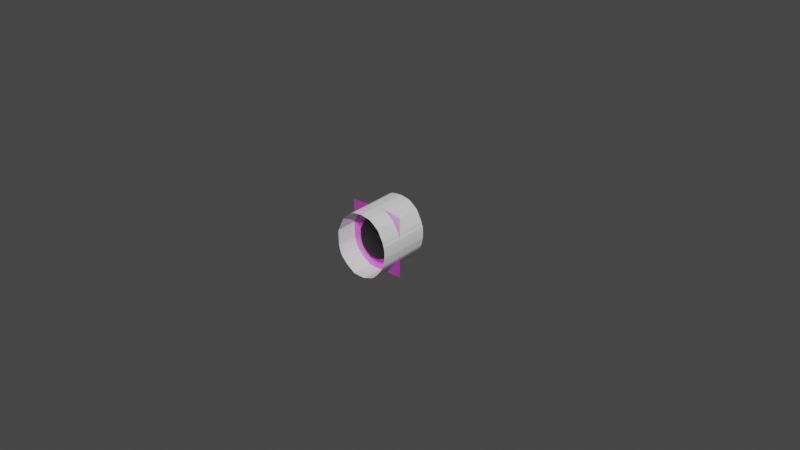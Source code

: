 # Source: eye_shape_2.blend  (saved by Blender 3.4.6; exported with 4.5.12 LTS)
import bpy
from mathutils import Matrix  # noqa: F401  (used for matrix-valued properties, if any)

bpy.ops.wm.read_factory_settings(use_empty=True)
scene = bpy.context.scene
scene.name = 'Scene'

# ---- images (referenced by path relative to the original .blend; pixels are not part of the script)
import os
ASSET_DIR = os.environ.get("B2B_ASSET_DIR", "")  # directory of the original .blend (textures are referenced by path, not embedded)
HERE = os.path.dirname(os.path.abspath(__file__))  # packed textures are extracted next to this script under _unpacked/

def load_image(name, relpath, width, height, colorspace="sRGB"):
    """Load a texture the original file referenced (path relative to the .blend, or extracted next to this script)."""
    p = next((c for c in (os.path.join(HERE, relpath), os.path.join(ASSET_DIR, relpath)) if relpath and os.path.exists(c)), "")
    if p:
        img = bpy.data.images.load(p, check_existing=True)
        img.name = name
    else:  # same state as the original file: an image datablock whose file is absent (Cycles renders it pink)
        img = bpy.data.images.new(name, width, height)
        img.source = "FILE"
        img.filepath = "//" + (relpath or name)
    img.colorspace_settings.name = colorspace
    return img
img_eye_shape_2_png = load_image('eye_shape_2.png', 'eye_shape_2.png', 1024, 1024, 'sRGB')

# ---- materials (node trees are filled in below, after node groups)
mat_eye_shape_2 = bpy.data.materials.new('eye_shape_2')
mat_eye_shape_2.surface_render_method = 'BLENDED'
mat_eye_shape_2.blend_method = 'BLEND'
mat_black = bpy.data.materials.new('Black')
mat_black.use_transparent_shadow = False

# ---- node groups
ng_auto_smooth = bpy.data.node_groups.new('Auto Smooth', 'GeometryNodeTree')
_s = ng_auto_smooth.interface.new_socket(name='Geometry', in_out='OUTPUT', socket_type='NodeSocketGeometry')
_s = ng_auto_smooth.interface.new_socket(name='Geometry', in_out='INPUT', socket_type='NodeSocketGeometry')
_s = ng_auto_smooth.interface.new_socket(name='Angle', in_out='INPUT', socket_type='NodeSocketFloat')
_s.subtype = 'ANGLE'
_s.min_value = 0.0
_s.max_value = 3.142
ng_auto_smooth.is_modifier = True
_N = ng_auto_smooth.nodes; _L = ng_auto_smooth.links
n0 = _N.new('NodeGroupOutput'); n0.name = 'Group Output'; n0.location = (480, -100)
n1 = _N.new('NodeGroupInput'); n1.name = 'Group Input'; n1.location = (-420, -300)
n2 = _N.new('NodeGroupInput'); n2.name = 'Group Input.001'; n2.location = (-60, -100)
n3 = _N.new('GeometryNodeSetShadeSmooth'); n3.name = 'Set Shade Smooth'; n3.location = (120, -100)
n3.domain = 'EDGE'
n4 = _N.new('GeometryNodeSetShadeSmooth'); n4.name = 'Set Shade Smooth.001'; n4.location = (300, -100)
n5 = _N.new('GeometryNodeInputMeshEdgeAngle'); n5.name = 'Edge Angle'; n5.location = (-420, -220)
n6 = _N.new('GeometryNodeInputEdgeSmooth'); n6.name = 'Is Edge Smooth'; n6.location = (-60, -160)
n7 = _N.new('GeometryNodeInputShadeSmooth'); n7.name = 'Is Face Smooth'; n7.location = (-240, -340)
n8 = _N.new('FunctionNodeBooleanMath'); n8.name = 'Boolean Math'; n8.location = (-60, -220)
n9 = _N.new('FunctionNodeCompare'); n9.name = 'Compare'; n9.location = (-240, -180)
n9.operation = 'LESS_EQUAL'
_L.new(n5.outputs[0], n9.inputs[0])
_L.new(n4.outputs[0], n0.inputs[0])
_L.new(n1.outputs[1], n9.inputs[1])
_L.new(n9.outputs[0], n8.inputs[0])
_L.new(n7.outputs[0], n8.inputs[1])
_L.new(n2.outputs[0], n3.inputs[0])
_L.new(n6.outputs[0], n3.inputs[1])
_L.new(n3.outputs[0], n4.inputs[0])
_L.new(n8.outputs[0], n3.inputs[2])
n0.is_active_output = True

# ---- material node trees
mat_eye_shape_2.use_nodes = True; mat_eye_shape_2.node_tree.nodes.clear()
_N = mat_eye_shape_2.node_tree.nodes; _L = mat_eye_shape_2.node_tree.links
n0 = _N.new('ShaderNodeOutputMaterial'); n0.name = 'Material Output'; n0.location = (300, 300)
n1 = _N.new('ShaderNodeTexImage'); n1.name = 'Image Texture'; n1.location = (-200, 300)
n1.image = img_eye_shape_2_png
n1.extension = 'CLIP'
n2 = _N.new('ShaderNodeBsdfPrincipled'); n2.name = 'Principled BSDF'; n2.location = (0, 300)
n2.distribution = 'GGX'
n2.subsurface_method = 'RANDOM_WALK_SKIN'
n2.inputs[3].default_value = 1.45
n2.inputs[27].default_value = (0.0, 0.0, 0.0, 1.0)
n2.inputs[28].default_value = 1.0
_L.new(n1.outputs[0], n2.inputs[0])
_L.new(n1.outputs[1], n2.inputs[4])
_L.new(n2.outputs[0], n0.inputs[0])
n0.is_active_output = True
mat_black.use_nodes = True; mat_black.node_tree.nodes.clear()
_N = mat_black.node_tree.nodes; _L = mat_black.node_tree.links
n0 = _N.new('ShaderNodeBsdfPrincipled'); n0.name = 'Principled BSDF'; n0.location = (10, 300)
n0.distribution = 'GGX'
n0.subsurface_method = 'RANDOM_WALK_SKIN'
n0.inputs[0].default_value = (0.0, 0.0, 0.0, 1.0)
n0.inputs[3].default_value = 1.45
n0.inputs[27].default_value = (0.0, 0.0, 0.0, 1.0)
n0.inputs[28].default_value = 1.0
n1 = _N.new('ShaderNodeOutputMaterial'); n1.name = 'Material Output'; n1.location = (300, 300)
_L.new(n0.outputs[0], n1.inputs[0])
n1.is_active_output = True

# ---- world
world_world = bpy.data.worlds.new('World'); scene.world = world_world
world_world.use_nodes = True; world_world.node_tree.nodes.clear()
_N = world_world.node_tree.nodes; _L = world_world.node_tree.links
n0 = _N.new('ShaderNodeOutputWorld'); n0.name = 'World Output'; n0.location = (300, 300)
n1 = _N.new('ShaderNodeBackground'); n1.name = 'Background'; n1.location = (10, 300)
n1.inputs[0].default_value = (0.05088, 0.05088, 0.05088, 1.0)
_L.new(n1.outputs[0], n0.inputs[0])
n0.is_active_output = True
world_world.color = (0.05088, 0.05088, 0.05088)
world_world.use_sun_shadow = False
world_world.sun_shadow_jitter_overblur = 0.0

# ---- meshes
me_eye_shape_2 = bpy.data.meshes.new('eye_shape_2')
me_eye_shape_2.from_pydata([(-0.166, -0.1917, 0.0), (0.166, -0.1917, 0.0), (-0.166, 0.1917, 0.0), (0.166, 0.1917, 0.0)], [], [(0, 1, 3, 2)])
_uv = me_eye_shape_2.uv_layers.new(name='UVMap')
_uv.uv.foreach_set('vector', [0.0, 0.0, 1.0, 0.0, 1.0, 1.0, 0.0, 1.0])
me_eye_shape_2.materials.append(mat_eye_shape_2)
me_eye_shape_2.update()
me_mesh = bpy.data.meshes.new('Mesh')
me_mesh.from_pydata([(0.165, 0.2, 0.04766), (0.1664, 0.2, 0.03855), (0.1677, 0.2, 0.02439), (0.1683, 0.2, 0.01326), (0.1683, 0.2, 0.004076), (0.1683, 0.2, -0.005101), (0.1683, 0.2, -0.01426), (0.1672, 0.2, -0.0268), (0.1655, 0.2, -0.0354), (0.1638, 0.2, -0.04401), (0.162, 0.2, -0.05261), (0.159, 0.2, -0.06714), (0.1553, 0.2, -0.07832), (0.1514, 0.2, -0.08569), (0.1469, 0.2, -0.09408), (0.1418, 0.2, -0.1012), (0.1332, 0.2, -0.1135), (0.1265, 0.2, -0.1228), (0.1191, 0.2, -0.1325), (0.1134, 0.2, -0.1391), (0.1074, 0.2, -0.1457), (0.1015, 0.2, -0.1522), (0.09543, 0.2, -0.1587), (0.08835, 0.2, -0.1637), (0.0802, 0.2, -0.1686), (0.07293, 0.2, -0.1723), (0.06532, 0.2, -0.1754), (0.05605, 0.2, -0.1784), (0.0467, 0.2, -0.1814), (0.03731, 0.2, -0.1844), (0.02915, 0.2, -0.1875), (0.01607, 0.2, -0.1905), (0.002963, 0.2, -0.1902), (-0.008248, 0.2, -0.1899), (-0.01782, 0.2, -0.1897), (-0.02852, 0.2, -0.1885), (-0.04494, 0.2, -0.187), (-0.05478, 0.2, -0.1856), (-0.06324, 0.2, -0.1791), (-0.07068, 0.2, -0.1738), (-0.07812, 0.2, -0.1688), (-0.08786, 0.2, -0.1619), (-0.09453, 0.2, -0.1571), (-0.1039, 0.2, -0.1501), (-0.1154, 0.2, -0.1384), (-0.1212, 0.2, -0.1321), (-0.1294, 0.2, -0.1231), (-0.1402, 0.2, -0.1114), (-0.1481, 0.2, -0.09937), (-0.1536, 0.2, -0.08453), (-0.1566, 0.2, -0.07655), (-0.1595, 0.2, -0.06856), (-0.1636, 0.2, -0.05292), (-0.1647, 0.2, -0.04156), (-0.165, 0.2, -0.03198), (-0.1654, 0.2, -0.02241), (-0.1658, 0.2, -0.01096), (-0.1661, 0.2, -0.001304), (-0.1662, 0.2, 0.006798), (-0.1663, 0.2, 0.01692), (-0.1663, 0.2, 0.02759), (-0.1663, 0.2, 0.03586), (-0.1654, 0.2, 0.04809), (-0.1621, 0.2, 0.05612), (-0.1581, 0.2, 0.06376), (-0.1536, 0.2, 0.0728), (-0.1501, 0.2, 0.08068), (-0.1465, 0.2, 0.08855), (-0.143, 0.2, 0.09643), (-0.1389, 0.2, 0.1056), (-0.1354, 0.2, 0.1135), (-0.1319, 0.2, 0.1214), (-0.1278, 0.2, 0.1306), (-0.1221, 0.2, 0.1366), (-0.1157, 0.2, 0.1425), (-0.1093, 0.2, 0.1484), (-0.1017, 0.2, 0.1555), (-0.09276, 0.2, 0.1637), (-0.08383, 0.2, 0.172), (-0.07567, 0.2, 0.1779), (-0.06866, 0.2, 0.1823), (-0.06035, 0.2, 0.1863), (-0.05216, 0.2, 0.1891), (-0.0376, 0.2, 0.1915), (-0.02864, 0.2, 0.1925), (-0.01819, 0.2, 0.1936), (-0.009283, 0.2, 0.1945), (-0.0004863, 0.2, 0.1952), (0.007965, 0.2, 0.1952), (0.02347, 0.2, 0.1926), (0.03892, 0.2, 0.1898), (0.05321, 0.2, 0.1872), (0.06116, 0.2, 0.1847), (0.07106, 0.2, 0.1804), (0.0787, 0.2, 0.1755), (0.0865, 0.2, 0.1695), (0.09324, 0.2, 0.1641), (0.1, 0.2, 0.1587), (0.1068, 0.2, 0.1533), (0.1147, 0.2, 0.1469), (0.1214, 0.2, 0.1414), (0.1261, 0.2, 0.1329), (0.1309, 0.2, 0.1244), (0.1348, 0.2, 0.1172), (0.1387, 0.2, 0.11), (0.1439, 0.2, 0.1), (0.1483, 0.2, 0.09155), (0.1534, 0.2, 0.08074), (0.1569, 0.2, 0.07279), (0.1604, 0.2, 0.05862), (0.165, -0.1324, 0.04766), (0.1664, -0.1324, 0.03855), (0.1677, -0.1324, 0.02439), (0.1683, -0.1324, 0.01326), (0.1683, -0.1324, 0.004076), (0.1683, -0.1324, -0.005101), (0.1683, -0.1324, -0.01426), (0.1672, -0.1324, -0.0268), (0.1655, -0.1324, -0.0354), (0.1638, -0.1324, -0.04401), (0.162, -0.1324, -0.05261), (0.159, -0.1324, -0.06714), (0.1553, -0.1324, -0.07832), (0.1514, -0.1324, -0.08569), (0.1469, -0.1324, -0.09408), (0.1418, -0.1324, -0.1012), (0.1332, -0.1324, -0.1135), (0.1265, -0.1324, -0.1228), (0.1191, -0.1324, -0.1325), (0.1134, -0.1324, -0.1391), (0.1074, -0.1324, -0.1457), (0.1015, -0.1324, -0.1522), (0.09543, -0.1324, -0.1587), (0.08835, -0.1324, -0.1637), (0.0802, -0.1324, -0.1686), (0.07293, -0.1324, -0.1723), (0.06532, -0.1324, -0.1754), (0.05605, -0.1324, -0.1784), (0.0467, -0.1324, -0.1814), (0.03731, -0.1324, -0.1844), (0.02915, -0.1324, -0.1875), (0.01607, -0.1324, -0.1905), (0.002963, -0.1324, -0.1902), (-0.008248, -0.1324, -0.1899), (-0.01782, -0.1324, -0.1897), (-0.02852, -0.1324, -0.1885), (-0.04494, -0.1324, -0.187), (-0.05478, -0.1324, -0.1856), (-0.06324, -0.1324, -0.1791), (-0.07068, -0.1324, -0.1738), (-0.07812, -0.1324, -0.1688), (-0.08786, -0.1324, -0.1619), (-0.09453, -0.1324, -0.1571), (-0.1039, -0.1324, -0.1501), (-0.1154, -0.1324, -0.1384), (-0.1212, -0.1324, -0.1321), (-0.1294, -0.1324, -0.1231), (-0.1402, -0.1324, -0.1114), (-0.1481, -0.1324, -0.09937), (-0.1536, -0.1324, -0.08453), (-0.1566, -0.1324, -0.07655), (-0.1595, -0.1324, -0.06856), (-0.1636, -0.1324, -0.05292), (-0.1647, -0.1324, -0.04156), (-0.165, -0.1324, -0.03198), (-0.1654, -0.1324, -0.02241), (-0.1658, -0.1324, -0.01096), (-0.1661, -0.1324, -0.001304), (-0.1662, -0.1324, 0.006798), (-0.1663, -0.1324, 0.01692), (-0.1663, -0.1324, 0.02759), (-0.1663, -0.1324, 0.03586), (-0.1654, -0.1324, 0.04809), (-0.1621, -0.1324, 0.05612), (-0.1581, -0.1324, 0.06376), (-0.1536, -0.1324, 0.0728), (-0.1501, -0.1324, 0.08068), (-0.1465, -0.1324, 0.08855), (-0.143, -0.1324, 0.09643), (-0.1389, -0.1324, 0.1056), (-0.1354, -0.1324, 0.1135), (-0.1319, -0.1324, 0.1214), (-0.1278, -0.1324, 0.1306), (-0.1221, -0.1324, 0.1366), (-0.1157, -0.1324, 0.1425), (-0.1093, -0.1324, 0.1484), (-0.1017, -0.1324, 0.1555), (-0.09276, -0.1324, 0.1637), (-0.08383, -0.1324, 0.172), (-0.07567, -0.1324, 0.1779), (-0.06866, -0.1324, 0.1823), (-0.06035, -0.1324, 0.1863), (-0.05216, -0.1324, 0.1891), (-0.0376, -0.1324, 0.1915), (-0.02864, -0.1324, 0.1925), (-0.01819, -0.1324, 0.1936), (-0.009283, -0.1324, 0.1945), (-0.0004863, -0.1324, 0.1952), (0.007965, -0.1324, 0.1952), (0.02347, -0.1324, 0.1926), (0.03892, -0.1324, 0.1898), (0.05321, -0.1324, 0.1872), (0.06116, -0.1324, 0.1847), (0.07106, -0.1324, 0.1804), (0.0787, -0.1324, 0.1755), (0.0865, -0.1324, 0.1695), (0.09324, -0.1324, 0.1641), (0.1, -0.1324, 0.1587), (0.1068, -0.1324, 0.1533), (0.1147, -0.1324, 0.1469), (0.1214, -0.1324, 0.1414), (0.1261, -0.1324, 0.1329), (0.1309, -0.1324, 0.1244), (0.1348, -0.1324, 0.1172), (0.1387, -0.1324, 0.11), (0.1439, -0.1324, 0.1), (0.1483, -0.1324, 0.09155), (0.1534, -0.1324, 0.08074), (0.1569, -0.1324, 0.07279), (0.1604, -0.1324, 0.05862)], [], [(18, 19, 129, 128), (70, 71, 181, 180), (19, 20, 130, 129), (71, 72, 182, 181), (20, 21, 131, 130), (72, 73, 183, 182), (21, 22, 132, 131), (73, 74, 184, 183), (22, 23, 133, 132), (74, 75, 185, 184), (23, 24, 134, 133), (75, 76, 186, 185), (24, 25, 135, 134), (76, 77, 187, 186), (25, 26, 136, 135), (77, 78, 188, 187), (26, 27, 137, 136), (78, 79, 189, 188), (27, 28, 138, 137), (79, 80, 190, 189), (28, 29, 139, 138), (80, 81, 191, 190), (29, 30, 140, 139), (81, 82, 192, 191), (30, 31, 141, 140), (82, 83, 193, 192), (31, 32, 142, 141), (83, 84, 194, 193), (32, 33, 143, 142), (84, 85, 195, 194), (33, 34, 144, 143), (85, 86, 196, 195), (34, 35, 145, 144), (86, 87, 197, 196), (35, 36, 146, 145), (87, 88, 198, 197), (36, 37, 147, 146), (88, 89, 199, 198), (37, 38, 148, 147), (89, 90, 200, 199), (38, 39, 149, 148), (90, 91, 201, 200), (39, 40, 150, 149), (91, 92, 202, 201), (40, 41, 151, 150), (92, 93, 203, 202), (41, 42, 152, 151), (93, 94, 204, 203), (42, 43, 153, 152), (94, 95, 205, 204), (43, 44, 154, 153), (95, 96, 206, 205), (44, 45, 155, 154), (96, 97, 207, 206), (45, 46, 156, 155), (97, 98, 208, 207), (46, 47, 157, 156), (98, 99, 209, 208), (47, 48, 158, 157), (99, 100, 210, 209), (48, 49, 159, 158), (100, 101, 211, 210), (49, 50, 160, 159), (101, 102, 212, 211), (50, 51, 161, 160), (109, 0, 110, 219), (102, 103, 213, 212), (51, 52, 162, 161), (0, 1, 111, 110), (103, 104, 214, 213), (52, 53, 163, 162), (1, 2, 112, 111), (104, 105, 215, 214), (53, 54, 164, 163), (2, 3, 113, 112), (105, 106, 216, 215), (54, 55, 165, 164), (3, 4, 114, 113), (106, 107, 217, 216), (55, 56, 166, 165), (4, 5, 115, 114), (107, 108, 218, 217), (56, 57, 167, 166), (5, 6, 116, 115), (108, 109, 219, 218), (57, 58, 168, 167), (6, 7, 117, 116), (58, 59, 169, 168), (7, 8, 118, 117), (59, 60, 170, 169), (8, 9, 119, 118), (60, 61, 171, 170), (9, 10, 120, 119), (61, 62, 172, 171), (10, 11, 121, 120), (62, 63, 173, 172), (11, 12, 122, 121), (63, 64, 174, 173), (12, 13, 123, 122), (64, 65, 175, 174), (13, 14, 124, 123), (65, 66, 176, 175), (14, 15, 125, 124), (66, 67, 177, 176), (15, 16, 126, 125), (67, 68, 178, 177), (16, 17, 127, 126), (68, 69, 179, 178), (17, 18, 128, 127), (69, 70, 180, 179)])
me_mesh.update()
me_cube = bpy.data.meshes.new('Cube')
me_cube.from_pydata([(-0.1663, -0.02076, 0.01692), (-0.1663, -0.02076, 0.02759), (-0.1663, -0.02076, 0.03586), (-0.1658, -0.02076, -0.01096), (-0.1661, -0.02076, -0.001304), (-0.1662, -0.02076, 0.006798), (-0.1636, -0.02076, -0.05292), (-0.1647, -0.02076, -0.04156), (-0.1595, -0.02076, -0.06856), (-0.165, -0.02076, -0.03198), (-0.1654, -0.02076, -0.02241), (-0.1581, -0.02076, 0.06376), (-0.1621, -0.02076, 0.05612), (-0.1654, -0.02076, 0.04809), (-0.1221, -0.02076, 0.1366), (-0.1278, -0.02076, 0.1306), (-0.1402, -0.02076, -0.1114), (-0.1481, -0.02076, -0.09937), (-0.1536, -0.02076, -0.08453), (-0.1294, -0.02076, -0.1231), (-0.1566, -0.02076, -0.07655), (-0.1501, -0.02076, 0.08068), (-0.1536, -0.02076, 0.0728), (-0.1465, -0.02076, 0.08855), (-0.143, -0.02076, 0.09643), (-0.1389, -0.02076, 0.1056), (-0.1354, -0.02076, 0.1135), (-0.1319, -0.02076, 0.1214), (-0.07567, -0.02076, 0.1779), (-0.08383, -0.02076, 0.172), (-0.06035, -0.02076, 0.1863), (-0.05216, -0.02076, 0.1891), (-0.0004863, -0.02076, 0.1952), (-0.01819, -0.02076, 0.1936), (-0.1017, -0.02076, 0.1555), (-0.09276, -0.02076, 0.1637), (-0.02864, -0.02076, 0.1925), (-0.0376, -0.02076, 0.1915), (-0.06866, -0.02076, 0.1823), (0.06116, -0.02076, 0.1847), (0.0787, -0.02076, 0.1755), (0.07106, -0.02076, 0.1804), (0.0865, -0.02076, 0.1695), (0.05321, -0.02076, 0.1872), (0.1214, -0.02076, 0.1414), (0.1261, -0.02076, 0.1329), (0.1147, -0.02076, 0.1469), (0.1, -0.02076, 0.1587), (0.1068, -0.02076, 0.1533), (0.09324, -0.02076, 0.1641), (0.03892, -0.02076, 0.1898), (0.02347, -0.02076, 0.1926), (0.007965, -0.02076, 0.1952), (-0.009283, -0.02076, 0.1945), (-0.1093, -0.02076, 0.1484), (-0.1157, -0.02076, 0.1425), (-0.1154, -0.02076, -0.1384), (-0.1212, -0.02076, -0.1321), (-0.07812, -0.02076, -0.1688), (-0.08786, -0.02076, -0.1619), (-0.09453, -0.02076, -0.1571), (-0.1039, -0.02076, -0.1501), (-0.05478, -0.02076, -0.1856), (-0.06324, -0.02076, -0.1791), (-0.01782, -0.02076, -0.1897), (-0.02852, -0.02076, -0.1885), (-0.04494, -0.02076, -0.187), (-0.07068, -0.02076, -0.1738), (-0.008248, -0.02076, -0.1899), (0.02915, -0.02076, -0.1875), (0.01607, -0.02076, -0.1905), (0.002963, -0.02076, -0.1902), (0.03731, -0.02076, -0.1844), (0.07293, -0.02076, -0.1723), (0.0802, -0.02076, -0.1686), (0.09543, -0.02076, -0.1587), (0.08835, -0.02076, -0.1637), (0.1015, -0.02076, -0.1522), (0.06532, -0.02076, -0.1754), (0.05605, -0.02076, -0.1784), (0.1074, -0.02076, -0.1457), (0.1134, -0.02076, -0.1391), (0.0467, -0.02076, -0.1814), (0.1191, -0.02076, -0.1325), (0.1469, -0.02076, -0.09408), (0.1418, -0.02076, -0.1012), (0.1483, -0.02076, 0.09155), (0.159, -0.02076, -0.06714), (0.1604, -0.02076, 0.05862), (0.1664, -0.02076, 0.03855), (0.165, -0.02076, 0.04766), (0.1672, -0.02076, -0.0268), (0.1683, -0.02076, 0.01326), (0.1683, -0.02076, -0.005101), (0.1683, -0.02076, 0.004076), (0.1683, -0.02076, -0.01426), (0.1677, -0.02076, 0.02439), (0.162, -0.02076, -0.05261), (0.1638, -0.02076, -0.04401), (0.1655, -0.02076, -0.0354), (0.1265, -0.02076, -0.1228), (0.1332, -0.02076, -0.1135), (0.1514, -0.02076, -0.08569), (0.1553, -0.02076, -0.07832), (0.1534, -0.02076, 0.08074), (0.1569, -0.02076, 0.07279), (0.1439, -0.02076, 0.1), (0.1387, -0.02076, 0.11), (0.1348, -0.02076, 0.1172), (0.1309, -0.02076, 0.1244), (-0.1278, 0.02076, 0.1306), (-0.1221, 0.02076, 0.1366), (-0.1157, 0.02076, 0.1425), (-0.1093, 0.02076, 0.1484), (-0.1017, 0.02076, 0.1555), (-0.09276, 0.02076, 0.1637), (-0.06866, 0.02076, 0.1823), (-0.07567, 0.02076, 0.1779), (-0.05216, 0.02076, 0.1891), (-0.06035, 0.02076, 0.1863), (-0.01819, 0.02076, 0.1936), (-0.02864, 0.02076, 0.1925), (-0.0376, 0.02076, 0.1915), (-0.08383, 0.02076, 0.172), (0.007965, 0.02076, 0.1952), (-0.009283, 0.02076, 0.1945), (-0.0004863, 0.02076, 0.1952), (0.05321, 0.02076, 0.1872), (0.02347, 0.02076, 0.1926), (0.07106, 0.02076, 0.1804), (0.0787, 0.02076, 0.1755), (0.09324, 0.02076, 0.1641), (0.03892, 0.02076, 0.1898), (0.0865, 0.02076, 0.1695), (0.06116, 0.02076, 0.1847), (0.1265, 0.02076, -0.1228), (0.1469, 0.02076, -0.09408), (0.1418, 0.02076, -0.1012), (0.1483, 0.02076, 0.09155), (0.159, 0.02076, -0.06714), (0.1604, 0.02076, 0.05862), (0.1664, 0.02076, 0.03855), (0.165, 0.02076, 0.04766), (0.1672, 0.02076, -0.0268), (0.1683, 0.02076, 0.01326), (0.1683, 0.02076, -0.005101), (0.1683, 0.02076, 0.004076), (0.1683, 0.02076, -0.01426), (0.1677, 0.02076, 0.02439), (0.162, 0.02076, -0.05261), (0.1638, 0.02076, -0.04401), (0.1655, 0.02076, -0.0354), (0.1332, 0.02076, -0.1135), (0.1514, 0.02076, -0.08569), (0.1553, 0.02076, -0.07832), (0.1534, 0.02076, 0.08074), (0.1569, 0.02076, 0.07279), (0.1439, 0.02076, 0.1), (0.1387, 0.02076, 0.11), (0.1348, 0.02076, 0.1172), (0.1309, 0.02076, 0.1244), (0.1261, 0.02076, 0.1329), (0.1214, 0.02076, 0.1414), (0.1, 0.02076, 0.1587), (0.1068, 0.02076, 0.1533), (0.1147, 0.02076, 0.1469), (-0.1663, 0.02076, 0.01692), (-0.1663, 0.02076, 0.02759), (-0.1663, 0.02076, 0.03586), (-0.1658, 0.02076, -0.01096), (-0.1661, 0.02076, -0.001304), (-0.1662, 0.02076, 0.006798), (-0.1636, 0.02076, -0.05292), (-0.1647, 0.02076, -0.04156), (-0.1595, 0.02076, -0.06856), (-0.165, 0.02076, -0.03198), (-0.1654, 0.02076, -0.02241), (-0.1621, 0.02076, 0.05612), (-0.1654, 0.02076, 0.04809), (-0.1402, 0.02076, -0.1114), (-0.1481, 0.02076, -0.09937), (-0.1536, 0.02076, -0.08453), (-0.1294, 0.02076, -0.1231), (-0.1566, 0.02076, -0.07655), (-0.1212, 0.02076, -0.1321), (-0.1501, 0.02076, 0.08068), (-0.1536, 0.02076, 0.0728), (-0.1581, 0.02076, 0.06376), (-0.1465, 0.02076, 0.08855), (-0.143, 0.02076, 0.09643), (-0.1389, 0.02076, 0.1056), (-0.1354, 0.02076, 0.1135), (-0.1319, 0.02076, 0.1214), (-0.1039, 0.02076, -0.1501), (-0.09453, 0.02076, -0.1571), (-0.1154, 0.02076, -0.1384), (-0.05478, 0.02076, -0.1856), (-0.02852, 0.02076, -0.1885), (-0.01782, 0.02076, -0.1897), (-0.06324, 0.02076, -0.1791), (-0.04494, 0.02076, -0.187), (-0.07068, 0.02076, -0.1738), (-0.07812, 0.02076, -0.1688), (-0.008248, 0.02076, -0.1899), (-0.08786, 0.02076, -0.1619), (0.02915, 0.02076, -0.1875), (0.03731, 0.02076, -0.1844), (0.07293, 0.02076, -0.1723), (0.06532, 0.02076, -0.1754), (0.08835, 0.02076, -0.1637), (0.09543, 0.02076, -0.1587), (0.1015, 0.02076, -0.1522), (0.1191, 0.02076, -0.1325), (0.1074, 0.02076, -0.1457), (0.1134, 0.02076, -0.1391), (0.0467, 0.02076, -0.1814), (0.05605, 0.02076, -0.1784), (0.0802, 0.02076, -0.1686), (0.01607, 0.02076, -0.1905), (0.002963, 0.02076, -0.1902)], [], [(78, 79, 82, 72, 69, 70, 71, 68, 64, 65, 66, 62, 63, 67, 58, 59, 60, 61, 56, 57, 19, 16, 17, 18, 20, 8, 6, 7, 9, 10, 3, 4, 5, 0, 1, 2, 13, 12, 11, 22, 21, 23, 24, 25, 26, 27, 15, 14, 55, 54, 34, 35, 29, 28, 38, 30, 31, 37, 36, 33, 53, 32, 52, 51, 50, 43, 39, 41, 40, 42, 49, 47, 48, 46, 44, 45, 109, 108, 107, 106, 86, 104, 105, 88, 90, 89, 96, 92, 94, 93, 95, 91, 99, 98, 97, 87, 103, 102, 84, 85, 101, 100, 83, 81, 80, 77, 75, 76, 74, 73), (110, 192, 191, 190, 189, 188, 185, 186, 187, 177, 178, 168, 167, 166, 171, 170, 169, 176, 175, 173, 172, 174, 183, 181, 180, 179, 182, 184, 195, 193, 194, 204, 202, 201, 199, 196, 200, 197, 198, 203, 219, 218, 205, 206, 215, 216, 208, 207, 217, 209, 210, 211, 213, 214, 212, 135, 152, 137, 136, 153, 154, 139, 149, 150, 151, 143, 147, 145, 146, 144, 148, 141, 142, 140, 156, 155, 138, 157, 158, 159, 160, 161, 162, 165, 164, 163, 131, 133, 130, 129, 134, 127, 132, 128, 124, 126, 125, 120, 121, 122, 118, 119, 116, 117, 123, 115, 114, 113, 112, 111), (214, 81, 83, 212), (192, 27, 26, 191), (213, 80, 81, 214), (110, 15, 27, 192), (211, 77, 80, 213), (111, 14, 15, 110), (210, 75, 77, 211), (112, 55, 14, 111), (76, 75, 210, 209), (113, 54, 55, 112), (74, 76, 209, 217), (114, 34, 54, 113), (73, 74, 217, 207), (115, 35, 34, 114), (78, 73, 207, 208), (123, 29, 35, 115), (79, 78, 208, 216), (117, 28, 29, 123), (82, 79, 216, 215), (116, 38, 28, 117), (72, 82, 215, 206), (119, 30, 38, 116), (69, 72, 206, 205), (118, 31, 30, 119), (70, 69, 205, 218), (122, 37, 31, 118), (71, 70, 218, 219), (121, 36, 37, 122), (68, 71, 219, 203), (120, 33, 36, 121), (64, 68, 203, 198), (125, 53, 33, 120), (65, 64, 198, 197), (126, 32, 53, 125), (66, 65, 197, 200), (124, 52, 32, 126), (62, 66, 200, 196), (128, 51, 52, 124), (63, 62, 196, 199), (132, 50, 51, 128), (67, 63, 199, 201), (127, 43, 50, 132), (58, 67, 201, 202), (134, 39, 43, 127), (59, 58, 202, 204), (129, 41, 39, 134), (60, 59, 204, 194), (130, 40, 41, 129), (61, 60, 194, 193), (133, 42, 40, 130), (195, 56, 61, 193), (131, 49, 42, 133), (184, 57, 56, 195), (163, 47, 49, 131), (57, 184, 182, 19), (164, 48, 47, 163), (179, 16, 19, 182), (165, 46, 48, 164), (180, 17, 16, 179), (162, 44, 46, 165), (181, 18, 17, 180), (161, 45, 44, 162), (183, 20, 18, 181), (109, 45, 161, 160), (174, 8, 20, 183), (142, 90, 88, 140), (159, 108, 109, 160), (172, 6, 8, 174), (141, 89, 90, 142), (158, 107, 108, 159), (173, 7, 6, 172), (148, 96, 89, 141), (157, 106, 107, 158), (175, 9, 7, 173), (144, 92, 96, 148), (138, 86, 106, 157), (176, 10, 9, 175), (146, 94, 92, 144), (155, 104, 86, 138), (169, 3, 10, 176), (145, 93, 94, 146), (156, 105, 104, 155), (170, 4, 3, 169), (147, 95, 93, 145), (140, 88, 105, 156), (171, 5, 4, 170), (143, 91, 95, 147), (166, 0, 5, 171), (151, 99, 91, 143), (167, 1, 0, 166), (150, 98, 99, 151), (168, 2, 1, 167), (149, 97, 98, 150), (178, 13, 2, 168), (139, 87, 97, 149), (177, 12, 13, 178), (154, 103, 87, 139), (187, 11, 12, 177), (153, 102, 103, 154), (186, 22, 11, 187), (136, 84, 102, 153), (185, 21, 22, 186), (137, 85, 84, 136), (188, 23, 21, 185), (152, 101, 85, 137), (189, 24, 23, 188), (135, 100, 101, 152), (190, 25, 24, 189), (212, 83, 100, 135), (191, 26, 25, 190)])
me_cube.polygons.foreach_set('material_index', [0, 0, 568, 568, 568, 568, 568, 568, 568, 568, 568, 568, 568, 568, 568, 568, 568, 568, 568, 568, 568, 568, 568, 568, 568, 568, 568, 568, 568, 568, 568, 568, 568, 568, 568, 568, 568, 568, 568, 568, 568, 568, 568, 568, 568, 568, 568, 568, 568, 568, 568, 568, 568, 568, 568, 568, 568, 568, 568, 568, 568, 568, 568, 568, 568, 568, 568, 568, 568, 568, 568, 568, 568, 568, 568, 568, 568, 568, 568, 568, 568, 568, 568, 568, 568, 568, 568, 568, 568, 568, 568, 568, 568, 568, 568, 568, 568, 568, 568, 568, 568, 568, 568, 568, 568, 568, 568, 568, 568, 568, 568, 568])
_uv = me_cube.uv_layers.new(name='UVMap')
_uv.uv.foreach_set('vector', [0.39, 0.4166, 0.3881, 0.4107, 0.3862, 0.4047, 0.3843, 0.3988, 0.3824, 0.3936, 0.3805, 0.3852, 0.3807, 0.3769, 0.3809, 0.3697, 0.381, 0.3636, 0.3818, 0.3568, 0.3827, 0.3464, 0.3836, 0.3401, 0.3877, 0.3347, 0.391, 0.33, 0.3941, 0.3252, 0.3985, 0.319, 0.4015, 0.3148, 0.4059, 0.3088, 0.4132, 0.3015, 0.4171, 0.2978, 0.4228, 0.2926, 0.4301, 0.2857, 0.4377, 0.2807, 0.447, 0.2772, 0.452, 0.2753, 0.457, 0.2734, 0.4668, 0.2708, 0.4739, 0.2701, 0.4799, 0.2699, 0.4859, 0.2697, 0.4931, 0.2694, 0.4992, 0.2692, 0.5043, 0.2692, 0.5106, 0.2691, 0.5173, 0.2691, 0.5225, 0.2691, 0.5302, 0.2696, 0.5352, 0.2717, 0.54, 0.2743, 0.5457, 0.2772, 0.5506, 0.2794, 0.5555, 0.2817, 0.5605, 0.2839, 0.5662, 0.2865, 0.5712, 0.2888, 0.5761, 0.291, 0.5819, 0.2936, 0.5857, 0.2972, 0.5894, 0.3013, 0.5931, 0.3054, 0.5975, 0.3102, 0.6027, 0.3159, 0.6079, 0.3216, 0.6116, 0.3268, 0.6143, 0.3313, 0.6169, 0.3366, 0.6186, 0.3418, 0.6201, 0.351, 0.6207, 0.3568, 0.6214, 0.3634, 0.622, 0.3691, 0.6224, 0.3747, 0.6225, 0.3801, 0.6208, 0.3899, 0.619, 0.3998, 0.6174, 0.4089, 0.6158, 0.414, 0.6132, 0.4203, 0.6101, 0.4251, 0.6063, 0.4301, 0.6029, 0.4344, 0.5995, 0.4387, 0.5961, 0.443, 0.5921, 0.448, 0.5887, 0.4523, 0.5834, 0.4554, 0.578, 0.4584, 0.5735, 0.4608, 0.569, 0.4633, 0.5627, 0.4666, 0.5574, 0.4695, 0.5506, 0.4727, 0.5457, 0.4749, 0.5368, 0.4772, 0.5299, 0.4801, 0.5242, 0.481, 0.5153, 0.4818, 0.5083, 0.4822, 0.5026, 0.4822, 0.4968, 0.4822, 0.4911, 0.4822, 0.4832, 0.4815, 0.4778, 0.4804, 0.4724, 0.4793, 0.467, 0.4782, 0.4579, 0.4763, 0.4509, 0.4739, 0.4463, 0.4715, 0.441, 0.4685, 0.4365, 0.4653, 0.4288, 0.4598, 0.423, 0.4556, 0.4169, 0.4509, 0.4128, 0.4472, 0.4086, 0.4434, 0.4045, 0.4396, 0.4005, 0.4358, 0.3973, 0.4313, 0.3943, 0.4261, 0.3919, 0.4215, 0.5819, 0.9564, 0.5761, 0.959, 0.5712, 0.9612, 0.5662, 0.9635, 0.5605, 0.9661, 0.5555, 0.9683, 0.5506, 0.9706, 0.5457, 0.9728, 0.54, 0.9757, 0.5352, 0.9783, 0.5302, 0.9804, 0.5225, 0.9809, 0.5173, 0.9809, 0.5106, 0.9809, 0.5043, 0.9808, 0.4992, 0.9808, 0.4931, 0.9806, 0.4859, 0.9803, 0.4799, 0.9801, 0.4739, 0.9799, 0.4668, 0.9792, 0.457, 0.9766, 0.452, 0.9747, 0.447, 0.9728, 0.4377, 0.9693, 0.4301, 0.9643, 0.4228, 0.9574, 0.4171, 0.9522, 0.4132, 0.9485, 0.4059, 0.9412, 0.4015, 0.9352, 0.3985, 0.931, 0.3941, 0.9248, 0.391, 0.92, 0.3877, 0.9153, 0.3836, 0.9099, 0.3827, 0.9036, 0.3818, 0.8932, 0.381, 0.8864, 0.3809, 0.8803, 0.3807, 0.8731, 0.3805, 0.8648, 0.3824, 0.8564, 0.3843, 0.8512, 0.3862, 0.8453, 0.3881, 0.8393, 0.39, 0.8334, 0.3919, 0.8285, 0.3943, 0.8239, 0.3973, 0.8187, 0.4005, 0.8142, 0.4045, 0.8104, 0.4086, 0.8066, 0.4128, 0.8028, 0.4169, 0.7991, 0.423, 0.7944, 0.4288, 0.7902, 0.4365, 0.7847, 0.441, 0.7815, 0.4463, 0.7785, 0.4509, 0.7761, 0.4579, 0.7737, 0.467, 0.7718, 0.4724, 0.7707, 0.4778, 0.7696, 0.4832, 0.7685, 0.4911, 0.7678, 0.4968, 0.7678, 0.5026, 0.7678, 0.5083, 0.7678, 0.5153, 0.7682, 0.5242, 0.769, 0.5299, 0.7699, 0.5368, 0.7728, 0.5457, 0.7751, 0.5506, 0.7773, 0.5574, 0.7805, 0.5627, 0.7834, 0.569, 0.7867, 0.5735, 0.7892, 0.578, 0.7916, 0.5834, 0.7946, 0.5887, 0.7977, 0.5921, 0.802, 0.5961, 0.807, 0.5995, 0.8113, 0.6029, 0.8156, 0.6063, 0.8199, 0.6101, 0.8249, 0.6132, 0.8297, 0.6158, 0.836, 0.6174, 0.8411, 0.619, 0.8502, 0.6208, 0.8601, 0.6225, 0.8699, 0.6224, 0.8753, 0.622, 0.8809, 0.6214, 0.8866, 0.6207, 0.8932, 0.6201, 0.899, 0.6186, 0.9082, 0.6169, 0.9134, 0.6143, 0.9187, 0.6116, 0.9232, 0.6079, 0.9284, 0.6027, 0.9341, 0.5975, 0.9398, 0.5931, 0.9446, 0.5894, 0.9487, 0.5857, 0.9528, 0.0, 0.0, 0.0, 0.0, 0.0, 0.0, 0.0, 0.0, 0.0, 0.0, 0.0, 0.0, 0.0, 0.0, 0.0, 0.0, 0.0, 0.0, 0.0, 0.0, 0.0, 0.0, 0.0, 0.0, 0.0, 0.0, 0.0, 0.0, 0.0, 0.0, 0.0, 0.0, 0.0, 0.0, 0.0, 0.0, 0.0, 0.0, 0.0, 0.0, 0.0, 0.0, 0.0, 0.0, 0.0, 0.0, 0.0, 0.0, 0.0, 0.0, 0.0, 0.0, 0.0, 0.0, 0.0, 0.0, 0.0, 0.0, 0.0, 0.0, 0.0, 0.0, 0.0, 0.0, 0.0, 0.0, 0.0, 0.0, 0.0, 0.0, 0.0, 0.0, 0.0, 0.0, 0.0, 0.0, 0.0, 0.0, 0.0, 0.0, 0.0, 0.0, 0.0, 0.0, 0.0, 0.0, 0.0, 0.0, 0.0, 0.0, 0.0, 0.0, 0.0, 0.0, 0.0, 0.0, 0.0, 0.0, 0.0, 0.0, 0.0, 0.0, 0.0, 0.0, 0.0, 0.0, 0.0, 0.0, 0.0, 0.0, 0.0, 0.0, 0.0, 0.0, 0.0, 0.0, 0.0, 0.0, 0.0, 0.0, 0.0, 0.0, 0.0, 0.0, 0.0, 0.0, 0.0, 0.0, 0.0, 0.0, 0.0, 0.0, 0.0, 0.0, 0.0, 0.0, 0.0, 0.0, 0.0, 0.0, 0.0, 0.0, 0.0, 0.0, 0.0, 0.0, 0.0, 0.0, 0.0, 0.0, 0.0, 0.0, 0.0, 0.0, 0.0, 0.0, 0.0, 0.0, 0.0, 0.0, 0.0, 0.0, 0.0, 0.0, 0.0, 0.0, 0.0, 0.0, 0.0, 0.0, 0.0, 0.0, 0.0, 0.0, 0.0, 0.0, 0.0, 0.0, 0.0, 0.0, 0.0, 0.0, 0.0, 0.0, 0.0, 0.0, 0.0, 0.0, 0.0, 0.0, 0.0, 0.0, 0.0, 0.0, 0.0, 0.0, 0.0, 0.0, 0.0, 0.0, 0.0, 0.0, 0.0, 0.0, 0.0, 0.0, 0.0, 0.0, 0.0, 0.0, 0.0, 0.0, 0.0, 0.0, 0.0, 0.0, 0.0, 0.0, 0.0, 0.0, 0.0, 0.0, 0.0, 0.0, 0.0, 0.0, 0.0, 0.0, 0.0, 0.0, 0.0, 0.0, 0.0, 0.0, 0.0, 0.0, 0.0, 0.0, 0.0, 0.0, 0.0, 0.0, 0.0, 0.0, 0.0, 0.0, 0.0, 0.0, 0.0, 0.0, 0.0, 0.0, 0.0, 0.0, 0.0, 0.0, 0.0, 0.0, 0.0, 0.0, 0.0, 0.0, 0.0, 0.0, 0.0, 0.0, 0.0, 0.0, 0.0, 0.0, 0.0, 0.0, 0.0, 0.0, 0.0, 0.0, 0.0, 0.0, 0.0, 0.0, 0.0, 0.0, 0.0, 0.0, 0.0, 0.0, 0.0, 0.0, 0.0, 0.0, 0.0, 0.0, 0.0, 0.0, 0.0, 0.0, 0.0, 0.0, 0.0, 0.0, 0.0, 0.0, 0.0, 0.0, 0.0, 0.0, 0.0, 0.0, 0.0, 0.0, 0.0, 0.0, 0.0, 0.0, 0.0, 0.0, 0.0, 0.0, 0.0, 0.0, 0.0, 0.0, 0.0, 0.0, 0.0, 0.0, 0.0, 0.0, 0.0, 0.0, 0.0, 0.0, 0.0, 0.0, 0.0, 0.0, 0.0, 0.0, 0.0, 0.0, 0.0, 0.0, 0.0, 0.0, 0.0, 0.0, 0.0, 0.0, 0.0, 0.0, 0.0, 0.0, 0.0, 0.0, 0.0, 0.0, 0.0, 0.0, 0.0, 0.0, 0.0, 0.0, 0.0, 0.0, 0.0, 0.0, 0.0, 0.0, 0.0, 0.0, 0.0, 0.0, 0.0, 0.0, 0.0, 0.0, 0.0, 0.0, 0.0, 0.0, 0.0, 0.0, 0.0, 0.0, 0.0, 0.0, 0.0, 0.0, 0.0, 0.0, 0.0, 0.0, 0.0, 0.0, 0.0, 0.0, 0.0, 0.0, 0.0, 0.0, 0.0, 0.0, 0.0, 0.0, 0.0, 0.0, 0.0, 0.0, 0.0, 0.0, 0.0, 0.0, 0.0, 0.0, 0.0, 0.0, 0.0, 0.0, 0.0, 0.0, 0.0, 0.0, 0.0, 0.0, 0.0, 0.0, 0.0, 0.0, 0.0, 0.0, 0.0, 0.0, 0.0, 0.0, 0.0, 0.0, 0.0, 0.0, 0.0, 0.0, 0.0, 0.0, 0.0, 0.0, 0.0, 0.0, 0.0, 0.0, 0.0, 0.0, 0.0, 0.0, 0.0, 0.0, 0.0, 0.0, 0.0, 0.0, 0.0, 0.0, 0.0, 0.0, 0.0, 0.0, 0.0, 0.0, 0.0, 0.0, 0.0, 0.0, 0.0, 0.0, 0.0, 0.0, 0.0, 0.0, 0.0, 0.0, 0.0, 0.0, 0.0, 0.0, 0.0, 0.0, 0.0, 0.0, 0.0, 0.0, 0.0, 0.0, 0.0, 0.0, 0.0, 0.0, 0.0, 0.0, 0.0, 0.0, 0.0, 0.0, 0.0, 0.0, 0.0, 0.0, 0.0, 0.0, 0.0, 0.0, 0.0, 0.0, 0.0, 0.0, 0.0, 0.0, 0.0, 0.0, 0.0, 0.0, 0.0, 0.0, 0.0, 0.0, 0.0, 0.0, 0.0, 0.0, 0.0, 0.0, 0.0, 0.0, 0.0, 0.0, 0.0, 0.0, 0.0, 0.0, 0.0, 0.0, 0.0, 0.0, 0.0, 0.0, 0.0, 0.0, 0.0, 0.0, 0.0, 0.0, 0.0, 0.0, 0.0, 0.0, 0.0, 0.0, 0.0, 0.0, 0.0, 0.0, 0.0, 0.0, 0.0, 0.0, 0.0, 0.0, 0.0, 0.0, 0.0, 0.0, 0.0, 0.0, 0.0, 0.0, 0.0, 0.0, 0.0, 0.0, 0.0, 0.0, 0.0, 0.0, 0.0, 0.0, 0.0, 0.0, 0.0, 0.0, 0.0, 0.0, 0.0, 0.0, 0.0, 0.0, 0.0, 0.0, 0.0, 0.0, 0.0, 0.0, 0.0, 0.0, 0.0, 0.0, 0.0, 0.0, 0.0, 0.0, 0.0, 0.0, 0.0, 0.0, 0.0, 0.0, 0.0, 0.0, 0.0, 0.0, 0.0, 0.0, 0.0, 0.0, 0.0, 0.0, 0.0, 0.0, 0.0, 0.0, 0.0, 0.0, 0.0, 0.0, 0.0, 0.0, 0.0, 0.0, 0.0, 0.0, 0.0, 0.0, 0.0, 0.0, 0.0, 0.0, 0.0, 0.0, 0.0, 0.0, 0.0, 0.0, 0.0, 0.0, 0.0, 0.0, 0.0, 0.0, 0.0, 0.0, 0.0, 0.0, 0.0, 0.0, 0.0, 0.0, 0.0, 0.0, 0.0, 0.0, 0.0, 0.0, 0.0, 0.0, 0.0, 0.0, 0.0, 0.0, 0.0, 0.0, 0.0, 0.0, 0.0, 0.0, 0.0, 0.0, 0.0, 0.0, 0.0, 0.0, 0.0, 0.0, 0.0, 0.0, 0.0, 0.0, 0.0, 0.0, 0.0, 0.0, 0.0, 0.0, 0.0, 0.0, 0.0, 0.0, 0.0, 0.0, 0.0, 0.0, 0.0, 0.0, 0.0, 0.0, 0.0, 0.0, 0.0, 0.0, 0.0, 0.0, 0.0, 0.0, 0.0, 0.0, 0.0, 0.0, 0.0, 0.0, 0.0, 0.0, 0.0, 0.0, 0.0, 0.0, 0.0, 0.0, 0.0, 0.0, 0.0, 0.0, 0.0, 0.0, 0.0, 0.0, 0.0, 0.0, 0.0, 0.0, 0.0, 0.0, 0.0, 0.0, 0.0, 0.0, 0.0, 0.0, 0.0, 0.0, 0.0, 0.0, 0.0, 0.0, 0.0, 0.0, 0.0, 0.0, 0.0, 0.0, 0.0, 0.0, 0.0, 0.0, 0.0, 0.0, 0.0, 0.0, 0.0, 0.0, 0.0, 0.0, 0.0, 0.0, 0.0, 0.0, 0.0, 0.0, 0.0, 0.0, 0.0, 0.0, 0.0, 0.0, 0.0, 0.0, 0.0, 0.0, 0.0, 0.0, 0.0, 0.0, 0.0, 0.0, 0.0, 0.0, 0.0, 0.0, 0.0, 0.0, 0.0, 0.0, 0.0, 0.0, 0.0, 0.0, 0.0, 0.0, 0.0, 0.0, 0.0, 0.0, 0.0, 0.0, 0.0, 0.0, 0.0, 0.0, 0.0, 0.0, 0.0, 0.0, 0.0, 0.0, 0.0, 0.0, 0.0, 0.0, 0.0, 0.0, 0.0, 0.0, 0.0, 0.0, 0.0, 0.0, 0.0, 0.0, 0.0, 0.0, 0.0, 0.0, 0.0, 0.0, 0.0, 0.0, 0.0, 0.0, 0.0, 0.0, 0.0, 0.0, 0.0, 0.0, 0.0, 0.0, 0.0, 0.0, 0.0, 0.0, 0.0, 0.0, 0.0, 0.0, 0.0, 0.0, 0.0, 0.0, 0.0, 0.0, 0.0, 0.0, 0.0, 0.0, 0.0, 0.0])
me_cube.materials.append(mat_black)
me_cube.update()

# ---- curves / text
cu_nurbscurve_001 = bpy.data.curves.new('NurbsCurve.001', 'CURVE')
cu_nurbscurve_001.dimensions = '3D'
_sp = cu_nurbscurve_001.splines.new('NURBS'); _sp.points.add(69)
_sp.points.foreach_set('co', [0.1642, 0.2, 0.05222, 1.0, 0.1671, 0.2, 0.034, 1.0, 0.1683, 0.2, 0.01479, 1.0, 0.1683, 0.2, -0.003575, 1.0, 0.1682, 0.2, -0.02188, 1.0, 0.1652, 0.2, -0.03663, 1.0, 0.1623, 0.2, -0.05138, 1.0, 0.1593, 0.2, -0.06613, 1.0, 0.1553, 0.2, -0.07832, 1.0, 0.1476, 0.2, -0.09306, 1.0, 0.1388, 0.2, -0.1052, 1.0, 0.1303, 0.2, -0.1176, 1.0, 0.1212, 0.2, -0.13, 1.0, 0.1126, 0.2, -0.1399, 1.0, 0.1037, 0.2, -0.1498, 1.0, 0.09468, 0.2, -0.1595, 1.0, 0.08384, 0.2, -0.1667, 1.0, 0.06929, 0.2, -0.1741, 1.0, 0.05341, 0.2, -0.1792, 1.0, 0.03731, 0.2, -0.1844, 1.0, 0.02099, 0.2, -0.1906, 1.0, 0.001324, 0.2, -0.1902, 1.0, -0.01782, 0.2, -0.1897, 1.0, -0.03617, 0.2, -0.1877, 1.0, -0.05372, 0.2, -0.1864, 1.0, -0.06642, 0.2, -0.1767, 1.0, -0.07919, 0.2, -0.1681, 1.0, -0.09219, 0.2, -0.1588, 1.0, -0.1062, 0.2, -0.1484, 1.0, -0.1162, 0.2, -0.1375, 1.0, -0.1261, 0.2, -0.1267, 1.0, -0.1361, 0.2, -0.1159, 1.0, -0.146, 0.2, -0.1051, 1.0, -0.1511, 0.2, -0.09138, 1.0, -0.1562, 0.2, -0.07769, 1.0, -0.1612, 0.2, -0.064, 1.0, -0.1645, 0.2, -0.04923, 1.0, -0.1652, 0.2, -0.02622, 1.0, -0.1661, 0.2, -0.003329, 1.0, -0.1663, 0.2, 0.02098, 1.0, -0.1663, 0.2, 0.04082, 1.0, -0.1651, 0.2, 0.05051, 1.0, -0.1619, 0.2, 0.05663, 1.0, -0.1586, 0.2, 0.06274, 1.0, -0.1553, 0.2, 0.06886, 1.0, -0.1483, 0.2, 0.08462, 1.0, -0.1413, 0.2, 0.1004, 1.0, -0.1342, 0.2, 0.1161, 1.0, -0.1272, 0.2, 0.1319, 1.0, -0.1119, 0.2, 0.146, 1.0, -0.09658, 0.2, 0.1602, 1.0, -0.08128, 0.2, 0.1744, 1.0, -0.06445, 0.2, 0.1849, 1.0, -0.04806, 0.2, 0.1904, 1.0, -0.03014, 0.2, 0.1923, 1.0, -0.01222, 0.2, 0.1942, 1.0, 0.005378, 0.2, 0.1957, 1.0, 0.0209, 0.2, 0.193, 1.0, 0.03633, 0.2, 0.1902, 1.0, 0.05188, 0.2, 0.1876, 1.0, 0.06779, 0.2, 0.1826, 1.0, 0.08089, 0.2, 0.1741, 1.0, 0.09437, 0.2, 0.1631, 1.0, 0.108, 0.2, 0.1524, 1.0, 0.1214, 0.2, 0.1414, 1.0, 0.1309, 0.2, 0.1244, 1.0, 0.1402, 0.2, 0.1071, 1.0, 0.149, 0.2, 0.09014, 1.0, 0.1566, 0.2, 0.07403, 1.0, 0.16, 0.2, 0.0592, 1.0])
_sp.order_u = 2
_sp.order_v = 0
_sp.use_cyclic_u = True
cu_nurbscurve_001.use_path = True
cu_nurbscurve_001.fill_mode = 'FULL'

# ---- objects
ob_eye_shape_2__bk = bpy.data.objects.new('eye_shape_2 (BK)', me_eye_shape_2)
ob_nurbscurve = bpy.data.objects.new('NurbsCurve', me_mesh)
ob_eye_shape_2 = bpy.data.objects.new('eye_shape_2', me_cube)
ob_nurbscurve__bk = bpy.data.objects.new('NurbsCurve (BK)', cu_nurbscurve_001)

# ---- transforms, parenting, visibility, modifiers, constraints
ob_eye_shape_2__bk.location = (0.0, 0.0, 0.0)
ob_eye_shape_2__bk.rotation_euler = (1.571, 0.0, 0.0)
ob_nurbscurve.location = (0.0, 0.0, 0.0)
_m = ob_nurbscurve.modifiers.new('Auto Smooth', 'NODES')
_m.node_group = ng_auto_smooth
_gi = [s.identifier for s in ng_auto_smooth.interface.items_tree if s.item_type == 'SOCKET' and s.in_out == 'INPUT']
_m[_gi[1]] = 3.142  # Angle
ob_eye_shape_2.location = (0.0, 0.0, 0.0)
ob_eye_shape_2.scale = (0.6487, 0.6487, 0.6487)
ob_nurbscurve__bk.location = (0.0, 0.0, 0.0)

# ---- collection membership
scene.collection.objects.link(ob_eye_shape_2__bk)
scene.collection.objects.link(ob_nurbscurve)
scene.collection.objects.link(ob_eye_shape_2)
scene.collection.objects.link(ob_nurbscurve__bk)

# ---- scene / render settings (as saved in the file)
scene.frame_start = 1; scene.frame_end = 250; scene.frame_set(1)
scene.render.engine = 'BLENDER_EEVEE_NEXT'
scene.cycles.sampling_pattern = 'TABULATED_SOBOL'
scene.cycles.use_light_tree = False
scene.view_settings.view_transform = 'Filmic'
bpy.context.view_layer.update()

# ---- added for rendering (the .blend has no active camera and no usable light): camera, sun
cam_auto = bpy.data.cameras.new('AutoCamera')
cam_auto.lens = 50.0
cam_auto.sensor_width = 36.0
cam_auto.clip_end = 1000.0
ob_auto_camera = bpy.data.objects.new('AutoCamera', cam_auto)
scene.collection.objects.link(ob_auto_camera)
ob_auto_camera.location = (3.60164, -4.12075, 2.88307)
ob_auto_camera.rotation_euler = (1.09748, -7.21219e-08, 0.694738)
scene.camera = ob_auto_camera
light_auto_sun = bpy.data.lights.new('AutoSun', 'SUN')
light_auto_sun.energy = 3.0
light_auto_sun.angle = 0.0523599
ob_auto_sun = bpy.data.objects.new('AutoSun', light_auto_sun)
scene.collection.objects.link(ob_auto_sun)
ob_auto_sun.rotation_euler = (0.872665, 0.174533, 0.523599)
bpy.context.view_layer.update()
